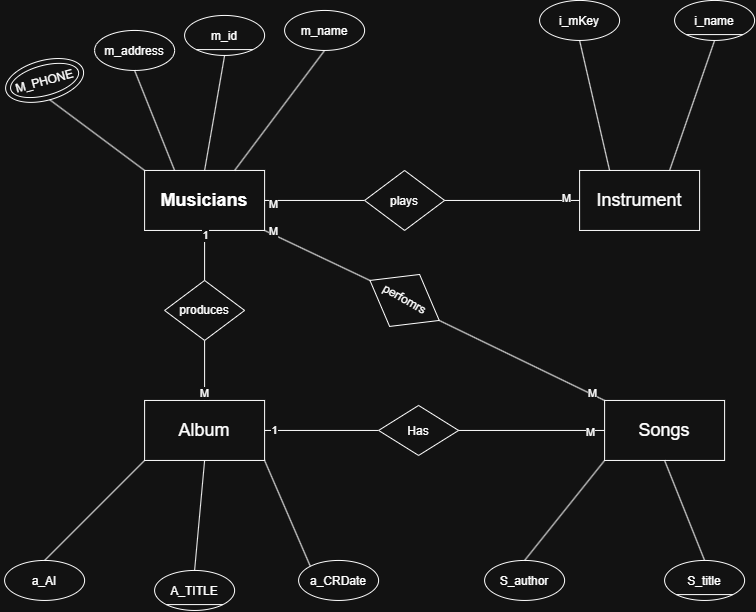

The diagram above was exported from draw.io. Its source (the exported page's mxGraphModel, read from the mxfile embedded in the PNG):
<mxGraphModel dx="2039" dy="620" grid="1" gridSize="10" guides="1" tooltips="1" connect="1" arrows="1" fold="1" page="1" pageScale="1" pageWidth="827" pageHeight="1169" math="0" shadow="0">
  <root>
    <mxCell id="0" />
    <mxCell id="1" parent="0" />
    <mxCell id="O3dOcx1C_Tx_HCiwhCek-1" parent="1" style="rounded=0;whiteSpace=wrap;html=1;fontSize=18;" value="&lt;b&gt;Musicians&lt;/b&gt;" vertex="1">
      <mxGeometry height="60" width="120" x="140" y="190" as="geometry" />
    </mxCell>
    <mxCell id="O3dOcx1C_Tx_HCiwhCek-6" edge="1" parent="1" source="O3dOcx1C_Tx_HCiwhCek-1" style="endArrow=none;html=1;rounded=0;entryX=0.5;entryY=1;entryDx=0;entryDy=0;exitX=0.5;exitY=0;exitDx=0;exitDy=0;" target="NKdiX3pxD6n9RBUigzf8-40" value="">
      <mxGeometry height="50" relative="1" width="50" as="geometry">
        <mxPoint x="410" y="270" as="sourcePoint" />
        <mxPoint x="225" y="60.000000000000114" as="targetPoint" />
      </mxGeometry>
    </mxCell>
    <mxCell id="O3dOcx1C_Tx_HCiwhCek-7" parent="1" style="ellipse;whiteSpace=wrap;html=1;shapeInside=1;" value="m_name" vertex="1">
      <mxGeometry height="40" width="80" x="280" y="30" as="geometry" />
    </mxCell>
    <mxCell id="O3dOcx1C_Tx_HCiwhCek-8" edge="1" parent="1" source="O3dOcx1C_Tx_HCiwhCek-1" style="endArrow=none;html=1;rounded=0;entryX=0.5;entryY=1;entryDx=0;entryDy=0;exitX=0.75;exitY=0;exitDx=0;exitDy=0;" target="O3dOcx1C_Tx_HCiwhCek-7" value="">
      <mxGeometry height="50" relative="1" width="50" as="geometry">
        <mxPoint x="240" y="150" as="sourcePoint" />
        <mxPoint x="240" y="90" as="targetPoint" />
      </mxGeometry>
    </mxCell>
    <mxCell id="O3dOcx1C_Tx_HCiwhCek-9" parent="1" style="ellipse;whiteSpace=wrap;html=1;shapeInside=1;" value="m_address" vertex="1">
      <mxGeometry height="40" width="80" x="90" y="50" as="geometry" />
    </mxCell>
    <mxCell id="O3dOcx1C_Tx_HCiwhCek-10" edge="1" parent="1" source="O3dOcx1C_Tx_HCiwhCek-1" style="endArrow=none;html=1;rounded=0;entryX=0.5;entryY=1;entryDx=0;entryDy=0;exitX=0.25;exitY=0;exitDx=0;exitDy=0;" target="O3dOcx1C_Tx_HCiwhCek-9" value="">
      <mxGeometry height="50" relative="1" width="50" as="geometry">
        <mxPoint x="110" y="260" as="sourcePoint" />
        <mxPoint x="140" y="130" as="targetPoint" />
      </mxGeometry>
    </mxCell>
    <mxCell id="O3dOcx1C_Tx_HCiwhCek-11" parent="1" style="ellipse;whiteSpace=wrap;html=1;shapeInside=1;rotation=-15;" value="M_PHONE" vertex="1">
      <mxGeometry height="40" width="80" y="80" as="geometry" />
    </mxCell>
    <mxCell id="O3dOcx1C_Tx_HCiwhCek-12" edge="1" parent="1" source="O3dOcx1C_Tx_HCiwhCek-1" style="endArrow=none;html=1;rounded=0;entryX=0.5;entryY=1;entryDx=0;entryDy=0;exitX=0;exitY=0;exitDx=0;exitDy=0;" target="O3dOcx1C_Tx_HCiwhCek-11" value="">
      <mxGeometry height="50" relative="1" width="50" as="geometry">
        <mxPoint x="120" y="280" as="sourcePoint" />
        <mxPoint x="70" y="150" as="targetPoint" />
      </mxGeometry>
    </mxCell>
    <mxCell id="O3dOcx1C_Tx_HCiwhCek-13" parent="1" style="rounded=0;whiteSpace=wrap;html=1;fontSize=18;" value="Instrument" vertex="1">
      <mxGeometry height="60" width="120" x="575.0034139536131" y="190" as="geometry" />
    </mxCell>
    <mxCell id="O3dOcx1C_Tx_HCiwhCek-16" edge="1" parent="1" source="O3dOcx1C_Tx_HCiwhCek-13" style="endArrow=none;html=1;rounded=0;entryX=0.5;entryY=1;entryDx=0;entryDy=0;exitX=0.75;exitY=0;exitDx=0;exitDy=0;" target="NKdiX3pxD6n9RBUigzf8-44" value="">
      <mxGeometry height="50" relative="1" width="50" as="geometry">
        <mxPoint x="823.8134139536131" y="330" as="sourcePoint" />
        <mxPoint x="735" y="79.99999999999989" as="targetPoint" />
      </mxGeometry>
    </mxCell>
    <mxCell id="O3dOcx1C_Tx_HCiwhCek-17" parent="1" style="ellipse;whiteSpace=wrap;html=1;shapeInside=1;" value="i_mKey" vertex="1">
      <mxGeometry height="40" width="80" x="535.0034139536131" y="20" as="geometry" />
    </mxCell>
    <mxCell id="O3dOcx1C_Tx_HCiwhCek-18" edge="1" parent="1" source="O3dOcx1C_Tx_HCiwhCek-13" style="endArrow=none;html=1;rounded=0;entryX=0.5;entryY=1;entryDx=0;entryDy=0;exitX=0.25;exitY=0;exitDx=0;exitDy=0;" target="O3dOcx1C_Tx_HCiwhCek-17" value="">
      <mxGeometry height="50" relative="1" width="50" as="geometry">
        <mxPoint x="693.8134139536131" y="440" as="sourcePoint" />
        <mxPoint x="723.8134139536131" y="310" as="targetPoint" />
      </mxGeometry>
    </mxCell>
    <mxCell id="O3dOcx1C_Tx_HCiwhCek-67" parent="1" style="rounded=0;whiteSpace=wrap;html=1;fontSize=18;" value="Album" vertex="1">
      <mxGeometry height="60" width="120" x="140" y="420" as="geometry" />
    </mxCell>
    <mxCell id="O3dOcx1C_Tx_HCiwhCek-74" parent="1" style="ellipse;whiteSpace=wrap;html=1;shapeInside=1;" value="&lt;div&gt;A_TITLE&lt;/div&gt;" vertex="1">
      <mxGeometry height="40" width="80" x="150" y="590" as="geometry" />
    </mxCell>
    <mxCell id="O3dOcx1C_Tx_HCiwhCek-76" parent="1" style="ellipse;whiteSpace=wrap;html=1;shapeInside=1;" value="a_CRDate" vertex="1">
      <mxGeometry height="40" width="80" x="294" y="580" as="geometry" />
    </mxCell>
    <mxCell id="O3dOcx1C_Tx_HCiwhCek-77" edge="1" parent="1" source="O3dOcx1C_Tx_HCiwhCek-67" style="endArrow=none;html=1;rounded=0;exitX=1;exitY=1;exitDx=0;exitDy=0;entryX=0;entryY=0;entryDx=0;entryDy=0;" target="O3dOcx1C_Tx_HCiwhCek-76" value="">
      <mxGeometry height="50" relative="1" width="50" as="geometry">
        <mxPoint x="590" y="530" as="sourcePoint" />
        <mxPoint x="640" y="480" as="targetPoint" />
      </mxGeometry>
    </mxCell>
    <mxCell id="O3dOcx1C_Tx_HCiwhCek-79" edge="1" parent="1" source="O3dOcx1C_Tx_HCiwhCek-67" style="endArrow=none;html=1;rounded=0;exitX=0.5;exitY=1;exitDx=0;exitDy=0;entryX=0.5;entryY=0;entryDx=0;entryDy=0;" target="O3dOcx1C_Tx_HCiwhCek-74" value="">
      <mxGeometry height="50" relative="1" width="50" as="geometry">
        <mxPoint x="160" y="520" as="sourcePoint" />
        <mxPoint x="185" y="580" as="targetPoint" />
      </mxGeometry>
    </mxCell>
    <mxCell id="O3dOcx1C_Tx_HCiwhCek-80" parent="1" style="ellipse;whiteSpace=wrap;html=1;shapeInside=1;" value="a_AI" vertex="1">
      <mxGeometry height="40" width="80" y="580" as="geometry" />
    </mxCell>
    <mxCell id="O3dOcx1C_Tx_HCiwhCek-81" edge="1" parent="1" source="O3dOcx1C_Tx_HCiwhCek-67" style="endArrow=none;html=1;rounded=0;entryX=0.5;entryY=0;entryDx=0;entryDy=0;exitX=0;exitY=1;exitDx=0;exitDy=0;" target="O3dOcx1C_Tx_HCiwhCek-80" value="">
      <mxGeometry height="50" relative="1" width="50" as="geometry">
        <mxPoint x="140" y="550" as="sourcePoint" />
        <mxPoint x="-100" y="470" as="targetPoint" />
      </mxGeometry>
    </mxCell>
    <mxCell id="NKdiX3pxD6n9RBUigzf8-1" parent="1" style="rounded=0;whiteSpace=wrap;html=1;fontSize=18;" value="Songs" vertex="1">
      <mxGeometry height="60" width="120" x="600" y="420" as="geometry" />
    </mxCell>
    <mxCell id="NKdiX3pxD6n9RBUigzf8-6" edge="1" parent="1" source="NKdiX3pxD6n9RBUigzf8-1" style="endArrow=none;html=1;rounded=0;exitX=0.5;exitY=1;exitDx=0;exitDy=0;entryX=0.5;entryY=0;entryDx=0;entryDy=0;" target="NKdiX3pxD6n9RBUigzf8-46" value="">
      <mxGeometry height="50" relative="1" width="50" as="geometry">
        <mxPoint x="630" y="520" as="sourcePoint" />
        <mxPoint x="710" y="520" as="targetPoint" />
      </mxGeometry>
    </mxCell>
    <mxCell id="NKdiX3pxD6n9RBUigzf8-7" parent="1" style="ellipse;whiteSpace=wrap;html=1;shapeInside=1;" value="S_author" vertex="1">
      <mxGeometry height="40" width="80" x="480" y="580" as="geometry" />
    </mxCell>
    <mxCell id="NKdiX3pxD6n9RBUigzf8-8" edge="1" parent="1" source="NKdiX3pxD6n9RBUigzf8-1" style="endArrow=none;html=1;rounded=0;entryX=0.5;entryY=0;entryDx=0;entryDy=0;exitX=0;exitY=1;exitDx=0;exitDy=0;" target="NKdiX3pxD6n9RBUigzf8-7" value="">
      <mxGeometry height="50" relative="1" width="50" as="geometry">
        <mxPoint x="610" y="550" as="sourcePoint" />
        <mxPoint x="370" y="470" as="targetPoint" />
      </mxGeometry>
    </mxCell>
    <mxCell id="NKdiX3pxD6n9RBUigzf8-9" edge="1" parent="1" source="NKdiX3pxD6n9RBUigzf8-25" style="endArrow=none;html=1;rounded=0;exitX=1;exitY=0.5;exitDx=0;exitDy=0;entryX=0;entryY=0.5;entryDx=0;entryDy=0;" target="O3dOcx1C_Tx_HCiwhCek-13" value="">
      <mxGeometry height="50" relative="1" width="50" as="geometry">
        <mxPoint x="410" y="350" as="sourcePoint" />
        <mxPoint x="460" y="300" as="targetPoint" />
      </mxGeometry>
    </mxCell>
    <mxCell id="NKdiX3pxD6n9RBUigzf8-11" connectable="0" parent="NKdiX3pxD6n9RBUigzf8-9" style="edgeLabel;html=1;align=center;verticalAlign=middle;resizable=0;points=[];" value="M" vertex="1">
      <mxGeometry relative="1" x="0.7885" y="3" as="geometry">
        <mxPoint as="offset" />
      </mxGeometry>
    </mxCell>
    <mxCell id="NKdiX3pxD6n9RBUigzf8-12" edge="1" parent="1" source="NKdiX3pxD6n9RBUigzf8-33" style="endArrow=none;html=1;rounded=0;exitX=1;exitY=0.5;exitDx=0;exitDy=0;entryX=0;entryY=0.5;entryDx=0;entryDy=0;" target="NKdiX3pxD6n9RBUigzf8-1" value="">
      <mxGeometry height="50" relative="1" width="50" as="geometry">
        <mxPoint x="410" y="350" as="sourcePoint" />
        <mxPoint x="460" y="300" as="targetPoint" />
      </mxGeometry>
    </mxCell>
    <mxCell id="NKdiX3pxD6n9RBUigzf8-13" connectable="0" parent="NKdiX3pxD6n9RBUigzf8-12" style="edgeLabel;html=1;align=center;verticalAlign=middle;resizable=0;points=[];" value="M" vertex="1">
      <mxGeometry relative="1" x="0.7987" y="-1" as="geometry">
        <mxPoint as="offset" />
      </mxGeometry>
    </mxCell>
    <mxCell id="NKdiX3pxD6n9RBUigzf8-15" edge="1" parent="1" source="NKdiX3pxD6n9RBUigzf8-29" style="endArrow=none;html=1;rounded=0;exitX=1;exitY=0.5;exitDx=0;exitDy=0;entryX=0;entryY=0;entryDx=0;entryDy=0;" target="NKdiX3pxD6n9RBUigzf8-1" value="">
      <mxGeometry height="50" relative="1" width="50" as="geometry">
        <mxPoint x="410" y="350" as="sourcePoint" />
        <mxPoint x="460" y="300" as="targetPoint" />
      </mxGeometry>
    </mxCell>
    <mxCell id="NKdiX3pxD6n9RBUigzf8-16" connectable="0" parent="NKdiX3pxD6n9RBUigzf8-15" style="edgeLabel;html=1;align=center;verticalAlign=middle;resizable=0;points=[];" value="M" vertex="1">
      <mxGeometry relative="1" x="0.8486" y="1" as="geometry">
        <mxPoint as="offset" />
      </mxGeometry>
    </mxCell>
    <mxCell id="NKdiX3pxD6n9RBUigzf8-18" edge="1" parent="1" source="NKdiX3pxD6n9RBUigzf8-21" style="endArrow=none;html=1;rounded=0;exitX=0.5;exitY=0;exitDx=0;exitDy=0;entryX=0.5;entryY=1;entryDx=0;entryDy=0;" target="O3dOcx1C_Tx_HCiwhCek-1" value="">
      <mxGeometry height="50" relative="1" width="50" as="geometry">
        <mxPoint x="410" y="350" as="sourcePoint" />
        <mxPoint x="460" y="300" as="targetPoint" />
      </mxGeometry>
    </mxCell>
    <mxCell id="NKdiX3pxD6n9RBUigzf8-19" connectable="0" parent="NKdiX3pxD6n9RBUigzf8-18" style="edgeLabel;html=1;align=center;verticalAlign=middle;resizable=0;points=[];" value="1" vertex="1">
      <mxGeometry relative="1" x="0.7712" y="-1" as="geometry">
        <mxPoint x="-1" y="-1" as="offset" />
      </mxGeometry>
    </mxCell>
    <mxCell id="NKdiX3pxD6n9RBUigzf8-22" edge="1" parent="1" source="O3dOcx1C_Tx_HCiwhCek-67" style="endArrow=none;html=1;rounded=0;exitX=0.5;exitY=0;exitDx=0;exitDy=0;entryX=0.5;entryY=1;entryDx=0;entryDy=0;" target="NKdiX3pxD6n9RBUigzf8-21" value="">
      <mxGeometry height="50" relative="1" width="50" as="geometry">
        <mxPoint x="200" y="420" as="sourcePoint" />
        <mxPoint x="200" y="250" as="targetPoint" />
      </mxGeometry>
    </mxCell>
    <mxCell id="NKdiX3pxD6n9RBUigzf8-24" connectable="0" parent="NKdiX3pxD6n9RBUigzf8-22" style="edgeLabel;html=1;align=center;verticalAlign=middle;resizable=0;points=[];" value="M" vertex="1">
      <mxGeometry relative="1" x="-0.732" y="1" as="geometry">
        <mxPoint y="1" as="offset" />
      </mxGeometry>
    </mxCell>
    <mxCell id="NKdiX3pxD6n9RBUigzf8-21" parent="1" style="rhombus;whiteSpace=wrap;html=1;shapeInside=1;" value="produces" vertex="1">
      <mxGeometry height="60" width="80" x="160" y="300" as="geometry" />
    </mxCell>
    <mxCell id="NKdiX3pxD6n9RBUigzf8-26" edge="1" parent="1" source="O3dOcx1C_Tx_HCiwhCek-1" style="endArrow=none;html=1;rounded=0;exitX=1;exitY=0.5;exitDx=0;exitDy=0;entryX=0;entryY=0.5;entryDx=0;entryDy=0;" target="NKdiX3pxD6n9RBUigzf8-25" value="">
      <mxGeometry height="50" relative="1" width="50" as="geometry">
        <mxPoint x="260" y="220" as="sourcePoint" />
        <mxPoint x="530" y="220" as="targetPoint" />
      </mxGeometry>
    </mxCell>
    <mxCell id="NKdiX3pxD6n9RBUigzf8-27" connectable="0" parent="NKdiX3pxD6n9RBUigzf8-26" style="edgeLabel;html=1;align=center;verticalAlign=middle;resizable=0;points=[];" value="M" vertex="1">
      <mxGeometry relative="1" x="-0.8329" y="-3" as="geometry">
        <mxPoint as="offset" />
      </mxGeometry>
    </mxCell>
    <mxCell id="NKdiX3pxD6n9RBUigzf8-25" parent="1" style="rhombus;whiteSpace=wrap;html=1;shapeInside=1;" value="plays" vertex="1">
      <mxGeometry height="60" width="80" x="360" y="190" as="geometry" />
    </mxCell>
    <mxCell id="NKdiX3pxD6n9RBUigzf8-30" edge="1" parent="1" source="O3dOcx1C_Tx_HCiwhCek-1" style="endArrow=none;html=1;rounded=0;exitX=1;exitY=1;exitDx=0;exitDy=0;entryX=0;entryY=0.5;entryDx=0;entryDy=0;" target="NKdiX3pxD6n9RBUigzf8-29" value="">
      <mxGeometry height="50" relative="1" width="50" as="geometry">
        <mxPoint x="260" y="250" as="sourcePoint" />
        <mxPoint x="600" y="420" as="targetPoint" />
      </mxGeometry>
    </mxCell>
    <mxCell id="NKdiX3pxD6n9RBUigzf8-32" connectable="0" parent="NKdiX3pxD6n9RBUigzf8-30" style="edgeLabel;html=1;align=center;verticalAlign=middle;resizable=0;points=[];" value="M" vertex="1">
      <mxGeometry relative="1" x="-0.8612" y="3" as="geometry">
        <mxPoint as="offset" />
      </mxGeometry>
    </mxCell>
    <mxCell id="NKdiX3pxD6n9RBUigzf8-29" parent="1" style="rhombus;whiteSpace=wrap;html=1;shapeInside=1;rotation=30;" value="perfomrs" vertex="1">
      <mxGeometry height="60" width="80" x="360" y="290" as="geometry" />
    </mxCell>
    <mxCell id="NKdiX3pxD6n9RBUigzf8-34" edge="1" parent="1" source="O3dOcx1C_Tx_HCiwhCek-67" style="endArrow=none;html=1;rounded=0;exitX=1;exitY=0.5;exitDx=0;exitDy=0;entryX=0;entryY=0.5;entryDx=0;entryDy=0;" target="NKdiX3pxD6n9RBUigzf8-33" value="">
      <mxGeometry height="50" relative="1" width="50" as="geometry">
        <mxPoint x="260" y="450" as="sourcePoint" />
        <mxPoint x="600" y="450" as="targetPoint" />
      </mxGeometry>
    </mxCell>
    <mxCell id="NKdiX3pxD6n9RBUigzf8-36" connectable="0" parent="NKdiX3pxD6n9RBUigzf8-34" style="edgeLabel;html=1;align=center;verticalAlign=middle;resizable=0;points=[];" value="1" vertex="1">
      <mxGeometry relative="1" x="-0.8394" y="1" as="geometry">
        <mxPoint as="offset" />
      </mxGeometry>
    </mxCell>
    <mxCell id="NKdiX3pxD6n9RBUigzf8-33" parent="1" style="rhombus;whiteSpace=wrap;html=1;shapeInside=1;" value="Has" vertex="1">
      <mxGeometry height="50" width="80" x="374" y="425" as="geometry" />
    </mxCell>
    <mxCell id="NKdiX3pxD6n9RBUigzf8-37" edge="1" parent="1" source="O3dOcx1C_Tx_HCiwhCek-74" style="endArrow=none;html=1;rounded=0;entryX=1;entryY=1;entryDx=0;entryDy=0;exitX=0;exitY=1;exitDx=0;exitDy=0;" target="O3dOcx1C_Tx_HCiwhCek-74" value="">
      <mxGeometry height="50" relative="1" width="50" as="geometry">
        <mxPoint x="140" y="640" as="sourcePoint" />
        <mxPoint x="460" y="310" as="targetPoint" />
      </mxGeometry>
    </mxCell>
    <mxCell id="NKdiX3pxD6n9RBUigzf8-40" parent="1" style="ellipse;whiteSpace=wrap;html=1;shapeInside=1;" value="m_id&lt;div&gt;&lt;br&gt;&lt;/div&gt;" vertex="1">
      <mxGeometry height="40" width="80" x="180" y="35" as="geometry" />
    </mxCell>
    <mxCell id="NKdiX3pxD6n9RBUigzf8-41" edge="1" parent="1" source="NKdiX3pxD6n9RBUigzf8-40" style="endArrow=none;html=1;rounded=0;entryX=1;entryY=1;entryDx=0;entryDy=0;exitX=0;exitY=1;exitDx=0;exitDy=0;" target="NKdiX3pxD6n9RBUigzf8-40" value="">
      <mxGeometry height="50" relative="1" width="50" as="geometry">
        <mxPoint x="170" y="85" as="sourcePoint" />
        <mxPoint x="490" y="-245" as="targetPoint" />
      </mxGeometry>
    </mxCell>
    <mxCell id="NKdiX3pxD6n9RBUigzf8-44" parent="1" style="ellipse;whiteSpace=wrap;html=1;shapeInside=1;" value="&lt;div&gt;i_name&lt;/div&gt;" vertex="1">
      <mxGeometry height="40" width="80" x="670" y="20" as="geometry" />
    </mxCell>
    <mxCell id="NKdiX3pxD6n9RBUigzf8-45" edge="1" parent="1" source="NKdiX3pxD6n9RBUigzf8-44" style="endArrow=none;html=1;rounded=0;entryX=1;entryY=1;entryDx=0;entryDy=0;exitX=0;exitY=1;exitDx=0;exitDy=0;" target="NKdiX3pxD6n9RBUigzf8-44" value="">
      <mxGeometry height="50" relative="1" width="50" as="geometry">
        <mxPoint x="160" y="660" as="sourcePoint" />
        <mxPoint x="480" y="330" as="targetPoint" />
      </mxGeometry>
    </mxCell>
    <mxCell id="NKdiX3pxD6n9RBUigzf8-46" parent="1" style="ellipse;whiteSpace=wrap;html=1;shapeInside=1;" value="&lt;div&gt;S_title&lt;/div&gt;" vertex="1">
      <mxGeometry height="40" width="80" x="660" y="580" as="geometry" />
    </mxCell>
    <mxCell id="NKdiX3pxD6n9RBUigzf8-48" parent="1" style="ellipse;whiteSpace=wrap;html=1;shapeInside=1;rotation=-15;" value="M_PHONE" vertex="1">
      <mxGeometry height="30" width="70" x="5" y="85" as="geometry" />
    </mxCell>
    <mxCell id="NKdiX3pxD6n9RBUigzf8-49" edge="1" parent="1" source="NKdiX3pxD6n9RBUigzf8-46" style="endArrow=none;html=1;rounded=0;exitX=0;exitY=1;exitDx=0;exitDy=0;entryX=1;entryY=1;entryDx=0;entryDy=0;" target="NKdiX3pxD6n9RBUigzf8-46" value="">
      <mxGeometry height="50" relative="1" width="50" as="geometry">
        <mxPoint x="710" y="660" as="sourcePoint" />
        <mxPoint x="760" y="610" as="targetPoint" />
      </mxGeometry>
    </mxCell>
  </root>
</mxGraphModel>